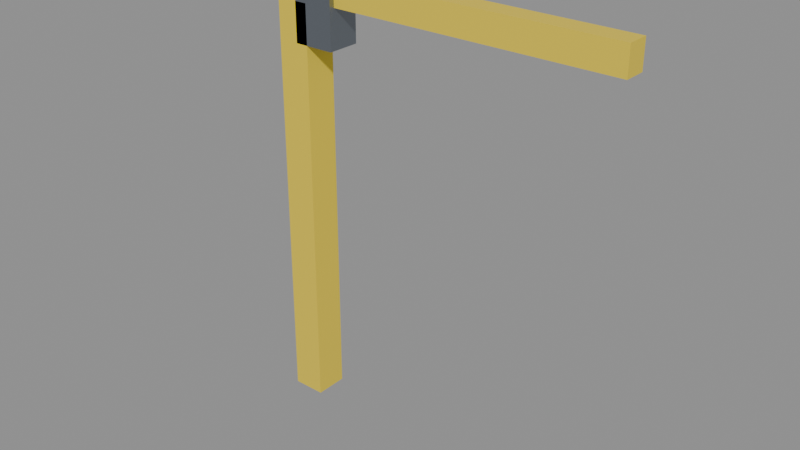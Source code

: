 # Source: Construction_TowerCrane_01.blend  (saved by Blender 5.2.44; exported with 4.5.12 LTS)
import bpy
from mathutils import Matrix  # noqa: F401  (used for matrix-valued properties, if any)

bpy.ops.wm.read_factory_settings(use_empty=True)
scene = bpy.context.scene
scene.name = 'Scene'

# ---- materials (node trees are filled in below, after node groups)
mat_mat_crane_yellow = bpy.data.materials.new('MAT_Crane_Yellow')
mat_mat_steel_structural = bpy.data.materials.new('MAT_Steel_Structural')
mat_mat_concrete_rough = bpy.data.materials.new('MAT_Concrete_Rough')

# ---- material node trees
mat_mat_crane_yellow.use_nodes = True; mat_mat_crane_yellow.node_tree.nodes.clear()
_N = mat_mat_crane_yellow.node_tree.nodes; _L = mat_mat_crane_yellow.node_tree.links
n0 = _N.new('ShaderNodeBsdfPrincipled'); n0.name = 'Principled BSDF'; n0.location = (-200, 100)
n0.inputs[0].default_value = (0.95, 0.72, 0.05, 1.0)
n0.inputs[1].default_value = 0.2
n0.inputs[10].default_value = 0.005
n1 = _N.new('ShaderNodeOutputMaterial'); n1.name = 'Material Output'; n1.location = (200, 100)
_L.new(n0.outputs[0], n1.inputs[0])
n1.is_active_output = True
mat_mat_steel_structural.use_nodes = True; mat_mat_steel_structural.node_tree.nodes.clear()
_N = mat_mat_steel_structural.node_tree.nodes; _L = mat_mat_steel_structural.node_tree.links
n0 = _N.new('ShaderNodeBsdfPrincipled'); n0.name = 'Principled BSDF'; n0.location = (-200, 100)
n0.inputs[0].default_value = (0.25, 0.28, 0.32, 1.0)
n0.inputs[1].default_value = 0.85
n0.inputs[2].default_value = 0.4
n0.inputs[10].default_value = 0.005
n1 = _N.new('ShaderNodeOutputMaterial'); n1.name = 'Material Output'; n1.location = (200, 100)
_L.new(n0.outputs[0], n1.inputs[0])
n1.is_active_output = True
mat_mat_concrete_rough.use_nodes = True; mat_mat_concrete_rough.node_tree.nodes.clear()
_N = mat_mat_concrete_rough.node_tree.nodes; _L = mat_mat_concrete_rough.node_tree.links
n0 = _N.new('ShaderNodeBsdfPrincipled'); n0.name = 'Principled BSDF'; n0.location = (-200, 100)
n0.inputs[0].default_value = (0.55, 0.55, 0.56, 1.0)
n0.inputs[2].default_value = 0.8
n0.inputs[10].default_value = 0.005
n1 = _N.new('ShaderNodeOutputMaterial'); n1.name = 'Material Output'; n1.location = (200, 100)
_L.new(n0.outputs[0], n1.inputs[0])
n1.is_active_output = True

# ---- meshes
me_cube = bpy.data.meshes.new('Cube')
me_cube.from_pydata([(-0.6, -0.6, 0.0), (-0.6, -0.6, 15.0), (-0.6, 0.6, 0.0), (-0.6, 0.6, 15.0), (0.6, -0.6, 0.0), (0.6, -0.6, 15.0), (0.6, 0.6, 0.0), (0.6, 0.6, 15.0), (0.15, -0.6, 13.6), (0.15, -0.6, 15.4), (0.15, 0.6, 13.6), (0.15, 0.6, 15.4), (1.65, -0.6, 13.6), (1.65, -0.6, 15.4), (1.65, 0.6, 13.6), (1.65, 0.6, 15.4), (0.0, -0.4, 15.0), (0.0, -0.4, 16.0), (0.0, 0.4, 15.0), (0.0, 0.4, 16.0), (12.0, -0.4, 15.0), (12.0, -0.4, 16.0), (12.0, 0.4, 15.0), (12.0, 0.4, 16.0), (-4.0, -0.4, 15.0), (-4.0, -0.4, 16.0), (-4.0, 0.4, 15.0), (-4.0, 0.4, 16.0), (-3.8, -0.7, 14.6), (-3.8, -0.7, 15.8), (-3.8, 0.7, 14.6), (-3.8, 0.7, 15.8), (-2.6, -0.7, 14.6), (-2.6, -0.7, 15.8), (-2.6, 0.7, 14.6), (-2.6, 0.7, 15.8)], [], [(0, 1, 3, 2), (2, 3, 7, 6), (6, 7, 5, 4), (4, 5, 1, 0), (2, 6, 4, 0), (7, 3, 1, 5), (8, 9, 11, 10), (10, 11, 15, 14), (14, 15, 13, 12), (12, 13, 9, 8), (10, 14, 12, 8), (15, 11, 9, 13), (16, 17, 19, 18), (18, 19, 23, 22), (22, 23, 21, 20), (20, 21, 17, 16), (18, 22, 20, 16), (23, 19, 17, 21), (24, 25, 27, 26), (26, 27, 19, 18), (16, 17, 25, 24), (26, 18, 16, 24), (19, 27, 25, 17), (28, 29, 31, 30), (30, 31, 35, 34), (34, 35, 33, 32), (32, 33, 29, 28), (30, 34, 32, 28), (35, 31, 29, 33)])
me_cube.polygons.foreach_set('material_index', [0, 0, 0, 0, 0, 0, 1, 1, 1, 1, 1, 1, 0, 0, 0, 0, 0, 0, 0, 0, 0, 0, 0, 2, 2, 2, 2, 2, 2])
_uv = me_cube.uv_layers.new(name='UVMap')
_uv.uv.foreach_set('vector', [0.04629, 0.6246, 0.04629, 0.001584, 0.04629, 0.001584, 0.04629, 0.6246, 0.04629, 0.6246, 0.04629, 0.001584, 0.09613, 0.001584, 0.09613, 0.6246, 0.09613, 0.6246, 0.09613, 0.001584, 0.09613, 0.001584, 0.09613, 0.6246, 0.0993, 0.6246, 0.0993, 0.001584, 0.1491, 0.001584, 0.1491, 0.6246, 0.04629, 0.6246, 0.09613, 0.6246, 0.09613, 0.6246, 0.04629, 0.6246, 0.09613, 0.001584, 0.04629, 0.001584, 0.04629, 0.001584, 0.09613, 0.001584, 0.0993, 0.7025, 0.0993, 0.6278, 0.0993, 0.6278, 0.0993, 0.7025, 0.0993, 0.7025, 0.0993, 0.6278, 0.1616, 0.6278, 0.1616, 0.7025, 0.1616, 0.7025, 0.1616, 0.6278, 0.1616, 0.6278, 0.1616, 0.7025, 0.0993, 0.7805, 0.0993, 0.7057, 0.1616, 0.7057, 0.1616, 0.7805, 0.0993, 0.7025, 0.1616, 0.7025, 0.1616, 0.7025, 0.0993, 0.7025, 0.1616, 0.6278, 0.0993, 0.6278, 0.0993, 0.6278, 0.1616, 0.6278, 0.04312, 0.5, 0.001584, 0.5, 0.001584, 0.5, 0.04312, 0.5, 0.04312, 0.5, 0.001584, 0.5, 0.001584, 0.001584, 0.04312, 0.001584, 0.04312, 0.001584, 0.001584, 0.001584, 0.001584, 0.001584, 0.04312, 0.001584, 0.04312, 0.9984, 0.001584, 0.9984, 0.001584, 0.5, 0.04312, 0.5, 0.04312, 0.5, 0.04312, 0.001584, 0.04312, 0.001584, 0.04312, 0.5, 0.001584, 0.001584, 0.001584, 0.5, 0.001584, 0.5, 0.001584, 0.001584, 0.04312, 0.6661, 0.001584, 0.6661, 0.001584, 0.6661, 0.04312, 0.6661, 0.04312, 0.6661, 0.001584, 0.6661, 0.001584, 0.5, 0.04312, 0.5, 0.04312, 0.5, 0.001584, 0.5, 0.001584, 0.3339, 0.04312, 0.3339, 0.04312, 0.6661, 0.04312, 0.5, 0.04312, 0.5, 0.04312, 0.6661, 0.001584, 0.5, 0.001584, 0.6661, 0.001584, 0.6661, 0.001584, 0.5, 0.0993, 0.8335, 0.0993, 0.7836, 0.0993, 0.7836, 0.0993, 0.8335, 0.0993, 0.8335, 0.0993, 0.7836, 0.1491, 0.7836, 0.1491, 0.8335, 0.1491, 0.8335, 0.1491, 0.7836, 0.1491, 0.7836, 0.1491, 0.8335, 0.0993, 0.8865, 0.0993, 0.8366, 0.1491, 0.8366, 0.1491, 0.8865, 0.0993, 0.8335, 0.1491, 0.8335, 0.1491, 0.8335, 0.0993, 0.8335, 0.1491, 0.7836, 0.0993, 0.7836, 0.0993, 0.7836, 0.1491, 0.7836])
me_cube.materials.append(mat_mat_crane_yellow)
me_cube.materials.append(mat_mat_steel_structural)
me_cube.materials.append(mat_mat_concrete_rough)
me_cube.update()

# ---- objects
ob_construction_towercrane_01 = bpy.data.objects.new('Construction_TowerCrane_01', me_cube)

# ---- transforms, parenting, visibility, modifiers, constraints
ob_construction_towercrane_01.location = (0.0, 0.0, 0.0)

# ---- collection membership
scene.collection.objects.link(ob_construction_towercrane_01)

# ---- scene / render settings (as saved in the file)
scene.frame_start = 1; scene.frame_end = 250; scene.frame_set(1)
scene.render.engine = 'BLENDER_EEVEE_NEXT'
scene.render.bake_bias = 0.0
scene.render.bake_samples = 0
scene.render.compositor_device = 'GPU'
scene.eevee.use_volume_custom_range = False
scene.eevee.fast_gi_thickness_near = 0.1
scene.eevee.fast_gi_thickness_far = 0.0
scene.eevee.ray_tracing_options.screen_trace_thickness = 0.1
bpy.context.view_layer.update()

# ---- added for rendering (the .blend has no active camera and no usable light): camera, sun + grey world if the file has none
cam_auto = bpy.data.cameras.new('AutoCamera')
cam_auto.lens = 50.0
cam_auto.sensor_width = 36.0
cam_auto.clip_end = 1000.0
ob_auto_camera = bpy.data.objects.new('AutoCamera', cam_auto)
scene.collection.objects.link(ob_auto_camera)
ob_auto_camera.location = (24.9755, -25.1706, 24.7804)
ob_auto_camera.rotation_euler = (1.09748, -7.21219e-08, 0.694738)
scene.camera = ob_auto_camera
light_auto_sun = bpy.data.lights.new('AutoSun', 'SUN')
light_auto_sun.energy = 3.0
light_auto_sun.angle = 0.0523599
ob_auto_sun = bpy.data.objects.new('AutoSun', light_auto_sun)
scene.collection.objects.link(ob_auto_sun)
ob_auto_sun.rotation_euler = (0.872665, 0.174533, 0.523599)
if scene.world is None:
    world_auto = bpy.data.worlds.new('AutoWorld')
    world_auto.color = (0.3, 0.3, 0.3)
    scene.world = world_auto
bpy.context.view_layer.update()
